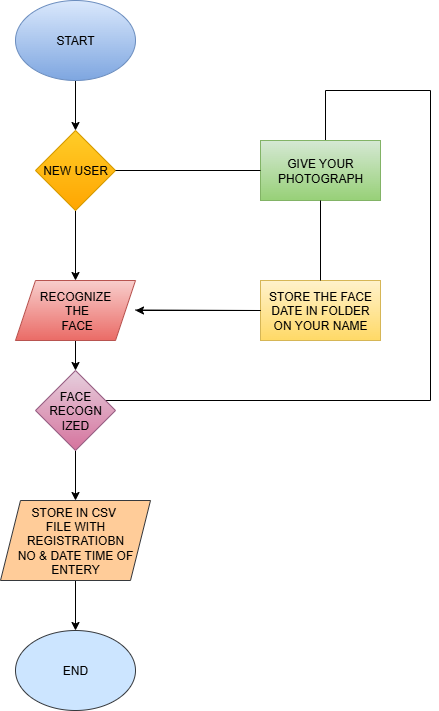

The diagram above was exported from draw.io. Its source (the exported page's mxGraphModel, read from the mxfile embedded in the PNG):
<mxGraphModel dx="800" dy="459" grid="1" gridSize="10" guides="1" tooltips="1" connect="1" arrows="1" fold="1" page="1" pageScale="1" pageWidth="827" pageHeight="1169" math="0" shadow="0">
  <root>
    <mxCell id="0" />
    <mxCell id="1" parent="0" />
    <mxCell id="UJjd5jKh3U0muvTs0pvK-19" value="" style="edgeStyle=orthogonalEdgeStyle;rounded=0;orthogonalLoop=1;jettySize=auto;html=1;" edge="1" parent="1" source="UJjd5jKh3U0muvTs0pvK-1" target="UJjd5jKh3U0muvTs0pvK-2">
      <mxGeometry relative="1" as="geometry" />
    </mxCell>
    <mxCell id="UJjd5jKh3U0muvTs0pvK-1" value="START" style="ellipse;whiteSpace=wrap;html=1;fillColor=#dae8fc;gradientColor=#7ea6e0;strokeColor=#6c8ebf;" vertex="1" parent="1">
      <mxGeometry x="25" y="10" width="120" height="80" as="geometry" />
    </mxCell>
    <mxCell id="UJjd5jKh3U0muvTs0pvK-13" value="" style="edgeStyle=orthogonalEdgeStyle;rounded=0;orthogonalLoop=1;jettySize=auto;html=1;" edge="1" parent="1" source="UJjd5jKh3U0muvTs0pvK-2" target="UJjd5jKh3U0muvTs0pvK-3">
      <mxGeometry relative="1" as="geometry" />
    </mxCell>
    <mxCell id="UJjd5jKh3U0muvTs0pvK-2" value="NEW USER" style="rhombus;whiteSpace=wrap;html=1;fillColor=#ffcd28;gradientColor=#ffa500;strokeColor=#d79b00;" vertex="1" parent="1">
      <mxGeometry x="45" y="140" width="80" height="80" as="geometry" />
    </mxCell>
    <mxCell id="UJjd5jKh3U0muvTs0pvK-16" value="" style="edgeStyle=orthogonalEdgeStyle;rounded=0;orthogonalLoop=1;jettySize=auto;html=1;" edge="1" parent="1" source="UJjd5jKh3U0muvTs0pvK-3" target="UJjd5jKh3U0muvTs0pvK-4">
      <mxGeometry relative="1" as="geometry" />
    </mxCell>
    <mxCell id="UJjd5jKh3U0muvTs0pvK-3" value="RECOGNIZE&lt;div&gt;&amp;nbsp;THE&lt;/div&gt;&lt;div&gt;&amp;nbsp;FACE&lt;/div&gt;" style="shape=parallelogram;perimeter=parallelogramPerimeter;whiteSpace=wrap;html=1;fixedSize=1;fillColor=#f8cecc;gradientColor=#ea6b66;strokeColor=#b85450;" vertex="1" parent="1">
      <mxGeometry x="25" y="290" width="120" height="60" as="geometry" />
    </mxCell>
    <mxCell id="UJjd5jKh3U0muvTs0pvK-17" value="" style="edgeStyle=orthogonalEdgeStyle;rounded=0;orthogonalLoop=1;jettySize=auto;html=1;" edge="1" parent="1" source="UJjd5jKh3U0muvTs0pvK-4" target="UJjd5jKh3U0muvTs0pvK-5">
      <mxGeometry relative="1" as="geometry" />
    </mxCell>
    <mxCell id="UJjd5jKh3U0muvTs0pvK-24" style="edgeStyle=orthogonalEdgeStyle;rounded=0;orthogonalLoop=1;jettySize=auto;html=1;entryX=1;entryY=0.5;entryDx=0;entryDy=0;" edge="1" parent="1">
      <mxGeometry relative="1" as="geometry">
        <mxPoint x="335" y="170" as="targetPoint" />
        <mxPoint x="70" y="410" as="sourcePoint" />
        <Array as="points">
          <mxPoint x="440" y="410" />
          <mxPoint x="440" y="100" />
          <mxPoint x="335" y="100" />
        </Array>
      </mxGeometry>
    </mxCell>
    <mxCell id="UJjd5jKh3U0muvTs0pvK-4" value="FACE&lt;div&gt;RECOGN&lt;/div&gt;&lt;div&gt;IZED&lt;/div&gt;" style="rhombus;whiteSpace=wrap;html=1;fillColor=#e6d0de;strokeColor=#996185;gradientColor=#d5739d;" vertex="1" parent="1">
      <mxGeometry x="45" y="380" width="80" height="80" as="geometry" />
    </mxCell>
    <mxCell id="UJjd5jKh3U0muvTs0pvK-20" value="" style="edgeStyle=orthogonalEdgeStyle;rounded=0;orthogonalLoop=1;jettySize=auto;html=1;" edge="1" parent="1" source="UJjd5jKh3U0muvTs0pvK-5" target="UJjd5jKh3U0muvTs0pvK-6">
      <mxGeometry relative="1" as="geometry" />
    </mxCell>
    <mxCell id="UJjd5jKh3U0muvTs0pvK-5" value="STORE IN CSV&amp;nbsp;&lt;div&gt;FILE WITH REGISTRATIOBN&lt;div&gt;NO &amp;amp; DATE TIME OF ENTERY&lt;/div&gt;&lt;/div&gt;" style="shape=parallelogram;perimeter=parallelogramPerimeter;whiteSpace=wrap;html=1;fixedSize=1;fillColor=#ffcc99;strokeColor=#36393d;" vertex="1" parent="1">
      <mxGeometry x="10" y="510" width="150" height="80" as="geometry" />
    </mxCell>
    <mxCell id="UJjd5jKh3U0muvTs0pvK-6" value="END" style="ellipse;whiteSpace=wrap;html=1;fillColor=#cce5ff;strokeColor=#36393d;" vertex="1" parent="1">
      <mxGeometry x="25" y="640" width="120" height="80" as="geometry" />
    </mxCell>
    <mxCell id="UJjd5jKh3U0muvTs0pvK-7" value="GIVE YOUR PHOTOGRAPH" style="rounded=0;whiteSpace=wrap;html=1;fillColor=#d5e8d4;gradientColor=#97d077;strokeColor=#82b366;" vertex="1" parent="1">
      <mxGeometry x="270" y="150" width="120" height="60" as="geometry" />
    </mxCell>
    <mxCell id="UJjd5jKh3U0muvTs0pvK-9" value="STORE THE FACE DATE IN FOLDER ON YOUR NAME" style="rounded=0;whiteSpace=wrap;html=1;fillColor=#fff2cc;gradientColor=#ffd966;strokeColor=#d6b656;" vertex="1" parent="1">
      <mxGeometry x="270" y="290" width="120" height="60" as="geometry" />
    </mxCell>
    <mxCell id="UJjd5jKh3U0muvTs0pvK-21" value="" style="endArrow=classic;html=1;rounded=0;" edge="1" parent="1">
      <mxGeometry width="50" height="50" relative="1" as="geometry">
        <mxPoint x="145" y="319.5" as="sourcePoint" />
        <mxPoint x="145" y="320" as="targetPoint" />
        <Array as="points">
          <mxPoint x="270" y="320" />
        </Array>
      </mxGeometry>
    </mxCell>
    <mxCell id="UJjd5jKh3U0muvTs0pvK-22" value="" style="endArrow=none;html=1;rounded=0;exitX=1;exitY=0.5;exitDx=0;exitDy=0;entryX=0;entryY=0.5;entryDx=0;entryDy=0;" edge="1" parent="1" source="UJjd5jKh3U0muvTs0pvK-2" target="UJjd5jKh3U0muvTs0pvK-7">
      <mxGeometry width="50" height="50" relative="1" as="geometry">
        <mxPoint x="140" y="180" as="sourcePoint" />
        <mxPoint x="260" y="180" as="targetPoint" />
        <Array as="points" />
      </mxGeometry>
    </mxCell>
    <mxCell id="UJjd5jKh3U0muvTs0pvK-23" value="" style="endArrow=none;html=1;rounded=0;exitX=0.5;exitY=0;exitDx=0;exitDy=0;entryX=0.5;entryY=1;entryDx=0;entryDy=0;" edge="1" parent="1" source="UJjd5jKh3U0muvTs0pvK-9" target="UJjd5jKh3U0muvTs0pvK-7">
      <mxGeometry width="50" height="50" relative="1" as="geometry">
        <mxPoint x="305" y="270" as="sourcePoint" />
        <mxPoint x="355" y="220" as="targetPoint" />
      </mxGeometry>
    </mxCell>
  </root>
</mxGraphModel>